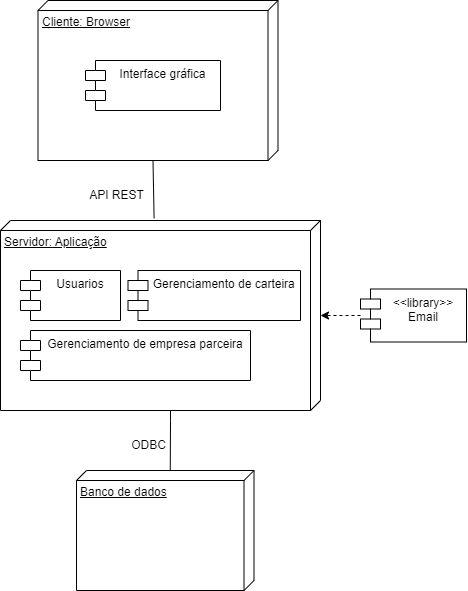

The diagram above was exported from draw.io. Its source (the exported page's mxGraphModel, read from the mxfile embedded in the PNG):
<mxGraphModel dx="1035" dy="532" grid="1" gridSize="10" guides="1" tooltips="1" connect="1" arrows="1" fold="1" page="1" pageScale="1" pageWidth="827" pageHeight="1169" math="0" shadow="0">
  <root>
    <mxCell id="0" />
    <mxCell id="1" parent="0" />
    <mxCell id="Vbry9BgwGbl86wyn81vc-4" value="Cliente: Browser" style="verticalAlign=top;align=left;spacingTop=8;spacingLeft=2;spacingRight=12;shape=cube;size=10;direction=south;fontStyle=4;html=1;" vertex="1" parent="1">
      <mxGeometry x="197.5" y="730" width="240" height="160" as="geometry" />
    </mxCell>
    <mxCell id="Vbry9BgwGbl86wyn81vc-5" value="Servidor: Aplicação" style="verticalAlign=top;align=left;spacingTop=8;spacingLeft=2;spacingRight=12;shape=cube;size=10;direction=south;fontStyle=4;html=1;" vertex="1" parent="1">
      <mxGeometry x="160" y="950" width="320" height="190" as="geometry" />
    </mxCell>
    <mxCell id="Vbry9BgwGbl86wyn81vc-6" value="Banco de dados" style="verticalAlign=top;align=left;spacingTop=8;spacingLeft=2;spacingRight=12;shape=cube;size=10;direction=south;fontStyle=4;html=1;" vertex="1" parent="1">
      <mxGeometry x="236" y="1200" width="177.5" height="120" as="geometry" />
    </mxCell>
    <mxCell id="Vbry9BgwGbl86wyn81vc-7" value="Interface gráfica" style="shape=module;align=left;spacingLeft=20;align=center;verticalAlign=top;" vertex="1" parent="1">
      <mxGeometry x="245" y="790" width="135" height="50" as="geometry" />
    </mxCell>
    <mxCell id="Vbry9BgwGbl86wyn81vc-9" value="" style="endArrow=none;html=1;rounded=0;exitX=0;exitY=0;exitDx=0;exitDy=83.75;exitPerimeter=0;" edge="1" parent="1" source="Vbry9BgwGbl86wyn81vc-6">
      <mxGeometry width="50" height="50" relative="1" as="geometry">
        <mxPoint x="507.5" y="1070" as="sourcePoint" />
        <mxPoint x="330" y="1140" as="targetPoint" />
        <Array as="points">
          <mxPoint x="330" y="1150" />
        </Array>
      </mxGeometry>
    </mxCell>
    <mxCell id="Vbry9BgwGbl86wyn81vc-10" value="" style="endArrow=none;html=1;rounded=0;entryX=0;entryY=0;entryDx=160;entryDy=125;entryPerimeter=0;exitX=-0.012;exitY=0.52;exitDx=0;exitDy=0;exitPerimeter=0;" edge="1" parent="1" source="Vbry9BgwGbl86wyn81vc-5" target="Vbry9BgwGbl86wyn81vc-4">
      <mxGeometry width="50" height="50" relative="1" as="geometry">
        <mxPoint x="247.5" y="970" as="sourcePoint" />
        <mxPoint x="297.5" y="920" as="targetPoint" />
      </mxGeometry>
    </mxCell>
    <mxCell id="Vbry9BgwGbl86wyn81vc-11" value="Usuarios" style="shape=module;align=left;spacingLeft=20;align=center;verticalAlign=top;" vertex="1" parent="1">
      <mxGeometry x="180" y="1000" width="100" height="50" as="geometry" />
    </mxCell>
    <mxCell id="Vbry9BgwGbl86wyn81vc-12" value="Gerenciamento de carteira&#10;" style="shape=module;align=left;spacingLeft=20;align=center;verticalAlign=top;" vertex="1" parent="1">
      <mxGeometry x="287.5" y="1000" width="172.5" height="50" as="geometry" />
    </mxCell>
    <mxCell id="Vbry9BgwGbl86wyn81vc-13" value="Gerenciamento de empresa parceira" style="shape=module;align=left;spacingLeft=20;align=center;verticalAlign=top;" vertex="1" parent="1">
      <mxGeometry x="180" y="1060" width="230" height="50" as="geometry" />
    </mxCell>
    <mxCell id="Vbry9BgwGbl86wyn81vc-14" style="edgeStyle=orthogonalEdgeStyle;rounded=0;orthogonalLoop=1;jettySize=auto;html=1;dashed=1;" edge="1" parent="1" source="Vbry9BgwGbl86wyn81vc-15" target="Vbry9BgwGbl86wyn81vc-5">
      <mxGeometry relative="1" as="geometry" />
    </mxCell>
    <mxCell id="Vbry9BgwGbl86wyn81vc-15" value="&lt;&lt;library&gt;&gt;&#10;Email&#10;" style="shape=module;align=left;spacingLeft=20;align=center;verticalAlign=top;" vertex="1" parent="1">
      <mxGeometry x="520" y="1018.5" width="106" height="53" as="geometry" />
    </mxCell>
    <mxCell id="Vbry9BgwGbl86wyn81vc-16" value="API REST" style="text;html=1;align=center;verticalAlign=middle;resizable=0;points=[];autosize=1;strokeColor=none;fillColor=none;" vertex="1" parent="1">
      <mxGeometry x="236" y="910" width="80" height="30" as="geometry" />
    </mxCell>
    <mxCell id="Vbry9BgwGbl86wyn81vc-17" value="ODBC" style="text;html=1;align=center;verticalAlign=middle;resizable=0;points=[];autosize=1;strokeColor=none;fillColor=none;" vertex="1" parent="1">
      <mxGeometry x="277.5" y="1160" width="60" height="30" as="geometry" />
    </mxCell>
  </root>
</mxGraphModel>